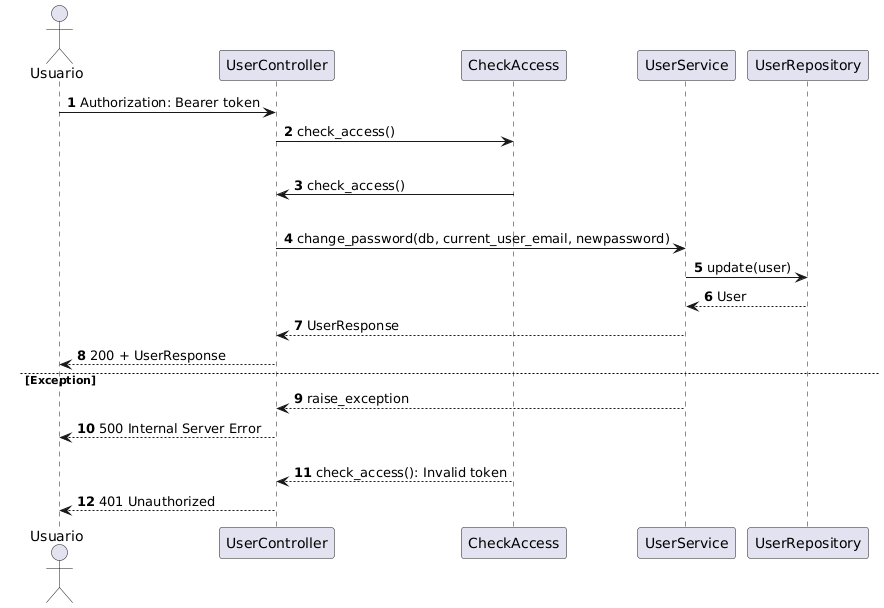

The diagram above was rendered by PlantUML. Its source (embedded in the PNG):
@startuml
autonumber
actor Usuario
participant "UserController" as Controller
participant "CheckAccess" as CheckAccess
participant "UserService" as Application
participant "UserRepository" as Repository

'Requisição autenticada
Usuario -> Controller: Authorization: Bearer token
Controller -> CheckAccess: check_access()

alt Token Válido
    CheckAccess -> Controller: check_access()
    alt Success
        Controller -> Application: change_password(db, current_user_email, newpassword)
        Application -> Repository: update(user)
        Repository --> Application: User
        Application --> Controller: UserResponse
        Controller --> Usuario: 200 + UserResponse
    else Exception
        Application --> Controller: raise_exception
        Controller --> Usuario: 500 Internal Server Error
else TokenInvalid
    CheckAccess --> Controller: check_access(): Invalid token
    Controller --> Usuario: 401 Unauthorized
@enduml